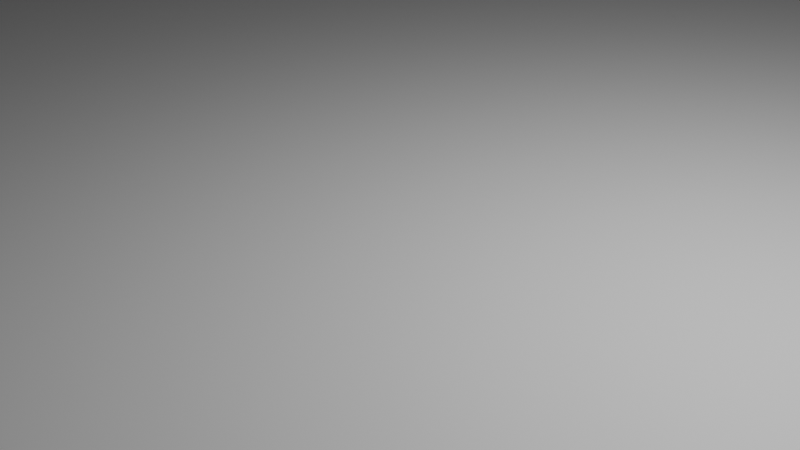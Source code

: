 # Source: tile.blend  (saved by Blender 4.1.23; exported with 4.5.12 LTS)
import bpy
from mathutils import Matrix  # noqa: F401  (used for matrix-valued properties, if any)

bpy.ops.wm.read_factory_settings(use_empty=True)
scene = bpy.context.scene
scene.name = 'Scene'

# ---- collections
col_collection = bpy.data.collections.new('Collection'); scene.collection.children.link(col_collection)

# ---- materials (node trees are filled in below, after node groups)
mat_x = bpy.data.materials.new('マテリアル')
mat_x.use_transparent_shadow = False

# ---- material node trees
mat_x.use_nodes = True; mat_x.node_tree.nodes.clear()
_N = mat_x.node_tree.nodes; _L = mat_x.node_tree.links
n0 = _N.new('ShaderNodeBsdfPrincipled'); n0.name = 'プリンシプルBSDF'; n0.location = (10, 300)
n0.inputs[0].default_value = (1.0, 1.0, 1.0, 1.0)
n1 = _N.new('ShaderNodeOutputMaterial'); n1.name = 'マテリアル出力'; n1.location = (300, 300)
_L.new(n0.outputs[0], n1.inputs[0])
n1.is_active_output = True

# ---- world
world_world = bpy.data.worlds.new('World'); scene.world = world_world
world_world.use_nodes = True; world_world.node_tree.nodes.clear()
_N = world_world.node_tree.nodes; _L = world_world.node_tree.links
n0 = _N.new('ShaderNodeOutputWorld'); n0.name = 'World Output'; n0.location = (300, 300)
n1 = _N.new('ShaderNodeBackground'); n1.name = 'Background'; n1.location = (10, 300)
n1.inputs[0].default_value = (0.05088, 0.05088, 0.05088, 1.0)
_L.new(n1.outputs[0], n0.inputs[0])
n0.is_active_output = True
world_world.color = (0.05088, 0.05088, 0.05088)
world_world.use_sun_shadow = False
world_world.sun_shadow_jitter_overblur = 0.0

# ---- cameras
cam_camera = bpy.data.cameras.new('Camera')
cam_camera.clip_end = 100.0
cam_camera.ortho_scale = 7.314

# ---- lights
light_light = bpy.data.lights.new('Light', 'POINT')
light_light.transmission_factor = 0.0
light_light.energy = 1000.0
light_light.shadow_soft_size = 0.1
light_light.shadow_maximum_resolution = 0.006
light_light.use_absolute_resolution = True

# ---- meshes
me_x = bpy.data.meshes.new('平面')
me_x.from_pydata([(-30.23, -30.23, 0.0), (30.23, -30.23, 0.0), (-30.23, 30.23, 0.0), (30.23, 30.23, 0.0)], [], [(0, 1, 3, 2)])
_uv = me_x.uv_layers.new(name='UVマップ')
_uv.uv.foreach_set('vector', [0.0, 0.0, 1.0, 0.0, 1.0, 1.0, 0.0, 1.0])
me_x.materials.append(mat_x)
me_x.update()

# ---- objects
ob_light = bpy.data.objects.new('Light', light_light)
ob_camera = bpy.data.objects.new('Camera', cam_camera)
ob_x = bpy.data.objects.new('平面', me_x)

# ---- transforms, parenting, visibility, modifiers, constraints
ob_light.location = (4.076, 1.005, 5.904)
ob_light.rotation_euler = (0.6503, 0.05522, 1.866)
ob_light.lock_rotations_4d = False
ob_light.empty_display_type = 'ARROWS'
ob_light.color = (0.0, 0.0, 0.0, 0.0)
ob_light.lineart.crease_threshold = 0.0
ob_camera.location = (7.359, -6.926, 4.958)
ob_camera.rotation_euler = (1.109, 0.0, 0.8149)
ob_camera.lock_rotations_4d = False
ob_camera.empty_display_type = 'ARROWS'
ob_camera.color = (0.0, 0.0, 0.0, 0.0)
ob_camera.display_type = 'WIRE'
ob_camera.lineart.crease_threshold = 0.0
ob_x.location = (0.0, 0.0, 0.0)

# ---- collection membership
col_collection.objects.link(ob_light)
col_collection.objects.link(ob_camera)
col_collection.objects.link(ob_x)

# ---- scene / render settings (as saved in the file)
scene.camera = ob_camera
scene.frame_start = 1; scene.frame_end = 250; scene.frame_set(1)
scene.render.engine = 'BLENDER_EEVEE_NEXT'
scene.cycles.sampling_pattern = 'TABULATED_SOBOL'
scene.eevee.ray_tracing_options.trace_max_roughness = 0.0
bpy.context.view_layer.update()
